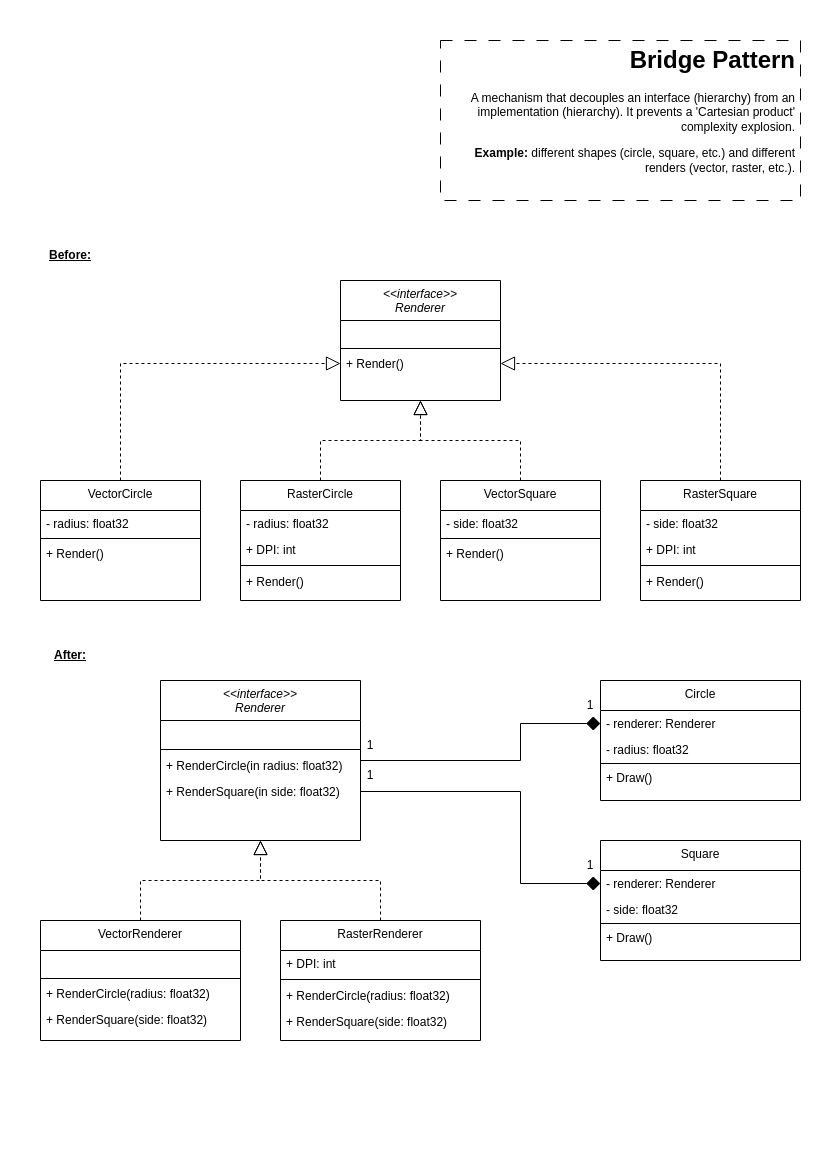

The diagram above was exported from draw.io. Its source (the exported page's mxGraphModel, read from the mxfile embedded in the PNG):
<mxGraphModel dx="1050" dy="535" grid="1" gridSize="10" guides="1" tooltips="1" connect="1" arrows="1" fold="1" page="1" pageScale="1" pageWidth="827" pageHeight="1169" math="0" shadow="0">
  <root>
    <mxCell id="WIyWlLk6GJQsqaUBKTNV-0" />
    <mxCell id="WIyWlLk6GJQsqaUBKTNV-1" parent="WIyWlLk6GJQsqaUBKTNV-0" />
    <mxCell id="A_FaR_-pvb6PMBMDJrmN-0" value="&lt;&lt;interface&gt;&gt;&#10;Renderer" style="swimlane;fontStyle=2;align=center;verticalAlign=top;childLayout=stackLayout;horizontal=1;startSize=40;horizontalStack=0;resizeParent=1;resizeLast=0;collapsible=1;marginBottom=0;rounded=0;shadow=0;strokeWidth=1;" parent="WIyWlLk6GJQsqaUBKTNV-1" vertex="1">
      <mxGeometry x="160" y="680" width="200" height="160" as="geometry">
        <mxRectangle x="230" y="140" width="160" height="26" as="alternateBounds" />
      </mxGeometry>
    </mxCell>
    <mxCell id="GtaRwWnH3VxMU0BNkhwd-1" value=" " style="text;align=left;verticalAlign=top;spacingLeft=4;spacingRight=4;overflow=hidden;rotatable=0;points=[[0,0.5],[1,0.5]];portConstraint=eastwest;" parent="A_FaR_-pvb6PMBMDJrmN-0" vertex="1">
      <mxGeometry y="40" width="200" height="26" as="geometry" />
    </mxCell>
    <mxCell id="A_FaR_-pvb6PMBMDJrmN-4" value="" style="line;html=1;strokeWidth=1;align=left;verticalAlign=middle;spacingTop=-1;spacingLeft=3;spacingRight=3;rotatable=0;labelPosition=right;points=[];portConstraint=eastwest;" parent="A_FaR_-pvb6PMBMDJrmN-0" vertex="1">
      <mxGeometry y="66" width="200" height="6" as="geometry" />
    </mxCell>
    <mxCell id="CKkyZ6A5I4m8uUCmuYBl-0" value="+ RenderCircle(in radius: float32)" style="text;align=left;verticalAlign=top;spacingLeft=4;spacingRight=4;overflow=hidden;rotatable=0;points=[[0,0.5],[1,0.5]];portConstraint=eastwest;" parent="A_FaR_-pvb6PMBMDJrmN-0" vertex="1">
      <mxGeometry y="72" width="200" height="26" as="geometry" />
    </mxCell>
    <mxCell id="CKkyZ6A5I4m8uUCmuYBl-42" value="+ RenderSquare(in side: float32)" style="text;align=left;verticalAlign=top;spacingLeft=4;spacingRight=4;overflow=hidden;rotatable=0;points=[[0,0.5],[1,0.5]];portConstraint=eastwest;" parent="A_FaR_-pvb6PMBMDJrmN-0" vertex="1">
      <mxGeometry y="98" width="200" height="26" as="geometry" />
    </mxCell>
    <mxCell id="A_FaR_-pvb6PMBMDJrmN-16" style="edgeStyle=orthogonalEdgeStyle;rounded=0;orthogonalLoop=1;jettySize=auto;html=1;exitX=0.5;exitY=0;exitDx=0;exitDy=0;dashed=1;endArrow=block;endFill=0;endSize=12;" parent="WIyWlLk6GJQsqaUBKTNV-1" source="A_FaR_-pvb6PMBMDJrmN-6" target="A_FaR_-pvb6PMBMDJrmN-0" edge="1">
      <mxGeometry relative="1" as="geometry">
        <Array as="points">
          <mxPoint x="140" y="880" />
          <mxPoint x="260" y="880" />
        </Array>
      </mxGeometry>
    </mxCell>
    <mxCell id="A_FaR_-pvb6PMBMDJrmN-6" value="VectorRenderer" style="swimlane;fontStyle=0;align=center;verticalAlign=top;childLayout=stackLayout;horizontal=1;startSize=30;horizontalStack=0;resizeParent=1;resizeLast=0;collapsible=1;marginBottom=0;rounded=0;shadow=0;strokeWidth=1;" parent="WIyWlLk6GJQsqaUBKTNV-1" vertex="1">
      <mxGeometry x="40" y="920" width="200" height="120" as="geometry">
        <mxRectangle x="230" y="140" width="160" height="26" as="alternateBounds" />
      </mxGeometry>
    </mxCell>
    <mxCell id="GtaRwWnH3VxMU0BNkhwd-2" value=" " style="text;align=left;verticalAlign=top;spacingLeft=4;spacingRight=4;overflow=hidden;rotatable=0;points=[[0,0.5],[1,0.5]];portConstraint=eastwest;" parent="A_FaR_-pvb6PMBMDJrmN-6" vertex="1">
      <mxGeometry y="30" width="200" height="26" as="geometry" />
    </mxCell>
    <mxCell id="A_FaR_-pvb6PMBMDJrmN-10" value="" style="line;html=1;strokeWidth=1;align=left;verticalAlign=middle;spacingTop=-1;spacingLeft=3;spacingRight=3;rotatable=0;labelPosition=right;points=[];portConstraint=eastwest;" parent="A_FaR_-pvb6PMBMDJrmN-6" vertex="1">
      <mxGeometry y="56" width="200" height="4" as="geometry" />
    </mxCell>
    <mxCell id="A_FaR_-pvb6PMBMDJrmN-11" value="+ RenderCircle(radius: float32)" style="text;align=left;verticalAlign=top;spacingLeft=4;spacingRight=4;overflow=hidden;rotatable=0;points=[[0,0.5],[1,0.5]];portConstraint=eastwest;" parent="A_FaR_-pvb6PMBMDJrmN-6" vertex="1">
      <mxGeometry y="60" width="200" height="26" as="geometry" />
    </mxCell>
    <mxCell id="CKkyZ6A5I4m8uUCmuYBl-43" value="+ RenderSquare(side: float32)" style="text;align=left;verticalAlign=top;spacingLeft=4;spacingRight=4;overflow=hidden;rotatable=0;points=[[0,0.5],[1,0.5]];portConstraint=eastwest;" parent="A_FaR_-pvb6PMBMDJrmN-6" vertex="1">
      <mxGeometry y="86" width="200" height="26" as="geometry" />
    </mxCell>
    <mxCell id="A_FaR_-pvb6PMBMDJrmN-17" style="edgeStyle=orthogonalEdgeStyle;rounded=0;orthogonalLoop=1;jettySize=auto;html=1;dashed=1;endArrow=block;endFill=0;endSize=12;" parent="WIyWlLk6GJQsqaUBKTNV-1" source="A_FaR_-pvb6PMBMDJrmN-12" target="A_FaR_-pvb6PMBMDJrmN-0" edge="1">
      <mxGeometry relative="1" as="geometry">
        <Array as="points">
          <mxPoint x="380" y="880" />
          <mxPoint x="260" y="880" />
        </Array>
      </mxGeometry>
    </mxCell>
    <mxCell id="A_FaR_-pvb6PMBMDJrmN-12" value="RasterRenderer" style="swimlane;fontStyle=0;align=center;verticalAlign=top;childLayout=stackLayout;horizontal=1;startSize=30;horizontalStack=0;resizeParent=1;resizeLast=0;collapsible=1;marginBottom=0;rounded=0;shadow=0;strokeWidth=1;" parent="WIyWlLk6GJQsqaUBKTNV-1" vertex="1">
      <mxGeometry x="280" y="920" width="200" height="120" as="geometry">
        <mxRectangle x="230" y="140" width="160" height="26" as="alternateBounds" />
      </mxGeometry>
    </mxCell>
    <mxCell id="A_FaR_-pvb6PMBMDJrmN-15" value="+ DPI: int" style="text;align=left;verticalAlign=top;spacingLeft=4;spacingRight=4;overflow=hidden;rotatable=0;points=[[0,0.5],[1,0.5]];portConstraint=eastwest;" parent="A_FaR_-pvb6PMBMDJrmN-12" vertex="1">
      <mxGeometry y="30" width="200" height="26" as="geometry" />
    </mxCell>
    <mxCell id="A_FaR_-pvb6PMBMDJrmN-13" value="" style="line;html=1;strokeWidth=1;align=left;verticalAlign=middle;spacingTop=-1;spacingLeft=3;spacingRight=3;rotatable=0;labelPosition=right;points=[];portConstraint=eastwest;" parent="A_FaR_-pvb6PMBMDJrmN-12" vertex="1">
      <mxGeometry y="56" width="200" height="6" as="geometry" />
    </mxCell>
    <mxCell id="A_FaR_-pvb6PMBMDJrmN-14" value="+ RenderCircle(radius: float32)" style="text;align=left;verticalAlign=top;spacingLeft=4;spacingRight=4;overflow=hidden;rotatable=0;points=[[0,0.5],[1,0.5]];portConstraint=eastwest;" parent="A_FaR_-pvb6PMBMDJrmN-12" vertex="1">
      <mxGeometry y="62" width="200" height="26" as="geometry" />
    </mxCell>
    <mxCell id="CKkyZ6A5I4m8uUCmuYBl-44" value="+ RenderSquare(side: float32)" style="text;align=left;verticalAlign=top;spacingLeft=4;spacingRight=4;overflow=hidden;rotatable=0;points=[[0,0.5],[1,0.5]];portConstraint=eastwest;" parent="A_FaR_-pvb6PMBMDJrmN-12" vertex="1">
      <mxGeometry y="88" width="200" height="26" as="geometry" />
    </mxCell>
    <mxCell id="A_FaR_-pvb6PMBMDJrmN-18" value="Circle" style="swimlane;fontStyle=0;align=center;verticalAlign=top;childLayout=stackLayout;horizontal=1;startSize=30;horizontalStack=0;resizeParent=1;resizeLast=0;collapsible=1;marginBottom=0;rounded=0;shadow=0;strokeWidth=1;" parent="WIyWlLk6GJQsqaUBKTNV-1" vertex="1">
      <mxGeometry x="600" y="680" width="200" height="120" as="geometry">
        <mxRectangle x="230" y="140" width="160" height="26" as="alternateBounds" />
      </mxGeometry>
    </mxCell>
    <mxCell id="A_FaR_-pvb6PMBMDJrmN-19" value="- renderer: Renderer" style="text;align=left;verticalAlign=top;spacingLeft=4;spacingRight=4;overflow=hidden;rotatable=0;points=[[0,0.5],[1,0.5]];portConstraint=eastwest;" parent="A_FaR_-pvb6PMBMDJrmN-18" vertex="1">
      <mxGeometry y="30" width="200" height="26" as="geometry" />
    </mxCell>
    <mxCell id="A_FaR_-pvb6PMBMDJrmN-22" value="- radius: float32" style="text;align=left;verticalAlign=top;spacingLeft=4;spacingRight=4;overflow=hidden;rotatable=0;points=[[0,0.5],[1,0.5]];portConstraint=eastwest;" parent="A_FaR_-pvb6PMBMDJrmN-18" vertex="1">
      <mxGeometry y="56" width="200" height="26" as="geometry" />
    </mxCell>
    <mxCell id="A_FaR_-pvb6PMBMDJrmN-20" value="" style="line;html=1;strokeWidth=1;align=left;verticalAlign=middle;spacingTop=-1;spacingLeft=3;spacingRight=3;rotatable=0;labelPosition=right;points=[];portConstraint=eastwest;" parent="A_FaR_-pvb6PMBMDJrmN-18" vertex="1">
      <mxGeometry y="82" width="200" height="2" as="geometry" />
    </mxCell>
    <mxCell id="A_FaR_-pvb6PMBMDJrmN-21" value="+ Draw()" style="text;align=left;verticalAlign=top;spacingLeft=4;spacingRight=4;overflow=hidden;rotatable=0;points=[[0,0.5],[1,0.5]];portConstraint=eastwest;" parent="A_FaR_-pvb6PMBMDJrmN-18" vertex="1">
      <mxGeometry y="84" width="200" height="26" as="geometry" />
    </mxCell>
    <mxCell id="CKkyZ6A5I4m8uUCmuYBl-4" value="After:" style="text;html=1;strokeColor=none;fillColor=none;align=center;verticalAlign=middle;whiteSpace=wrap;rounded=0;fontStyle=5" parent="WIyWlLk6GJQsqaUBKTNV-1" vertex="1">
      <mxGeometry x="40" y="640" width="60" height="30" as="geometry" />
    </mxCell>
    <mxCell id="CKkyZ6A5I4m8uUCmuYBl-5" value="Before:" style="text;html=1;strokeColor=none;fillColor=none;align=center;verticalAlign=middle;whiteSpace=wrap;rounded=0;fontStyle=5" parent="WIyWlLk6GJQsqaUBKTNV-1" vertex="1">
      <mxGeometry x="40" y="240" width="60" height="30" as="geometry" />
    </mxCell>
    <mxCell id="CKkyZ6A5I4m8uUCmuYBl-6" value="&lt;&lt;interface&gt;&gt;&#10;Renderer" style="swimlane;fontStyle=2;align=center;verticalAlign=top;childLayout=stackLayout;horizontal=1;startSize=40;horizontalStack=0;resizeParent=1;resizeLast=0;collapsible=1;marginBottom=0;rounded=0;shadow=0;strokeWidth=1;" parent="WIyWlLk6GJQsqaUBKTNV-1" vertex="1">
      <mxGeometry x="340" y="280" width="160" height="120" as="geometry">
        <mxRectangle x="230" y="140" width="160" height="26" as="alternateBounds" />
      </mxGeometry>
    </mxCell>
    <mxCell id="GtaRwWnH3VxMU0BNkhwd-0" value=" " style="text;align=left;verticalAlign=top;spacingLeft=4;spacingRight=4;overflow=hidden;rotatable=0;points=[[0,0.5],[1,0.5]];portConstraint=eastwest;" parent="CKkyZ6A5I4m8uUCmuYBl-6" vertex="1">
      <mxGeometry y="40" width="160" height="26" as="geometry" />
    </mxCell>
    <mxCell id="CKkyZ6A5I4m8uUCmuYBl-7" value="" style="line;html=1;strokeWidth=1;align=left;verticalAlign=middle;spacingTop=-1;spacingLeft=3;spacingRight=3;rotatable=0;labelPosition=right;points=[];portConstraint=eastwest;" parent="CKkyZ6A5I4m8uUCmuYBl-6" vertex="1">
      <mxGeometry y="66" width="160" height="4" as="geometry" />
    </mxCell>
    <mxCell id="CKkyZ6A5I4m8uUCmuYBl-8" value="+ Render()" style="text;align=left;verticalAlign=top;spacingLeft=4;spacingRight=4;overflow=hidden;rotatable=0;points=[[0,0.5],[1,0.5]];portConstraint=eastwest;" parent="CKkyZ6A5I4m8uUCmuYBl-6" vertex="1">
      <mxGeometry y="70" width="160" height="26" as="geometry" />
    </mxCell>
    <mxCell id="CKkyZ6A5I4m8uUCmuYBl-30" style="edgeStyle=orthogonalEdgeStyle;rounded=0;orthogonalLoop=1;jettySize=auto;html=1;entryX=0;entryY=0.5;entryDx=0;entryDy=0;endArrow=block;endFill=0;endSize=12;dashed=1;" parent="WIyWlLk6GJQsqaUBKTNV-1" source="CKkyZ6A5I4m8uUCmuYBl-10" target="CKkyZ6A5I4m8uUCmuYBl-8" edge="1">
      <mxGeometry relative="1" as="geometry" />
    </mxCell>
    <mxCell id="CKkyZ6A5I4m8uUCmuYBl-10" value="VectorCircle" style="swimlane;fontStyle=0;align=center;verticalAlign=top;childLayout=stackLayout;horizontal=1;startSize=30;horizontalStack=0;resizeParent=1;resizeLast=0;collapsible=1;marginBottom=0;rounded=0;shadow=0;strokeWidth=1;" parent="WIyWlLk6GJQsqaUBKTNV-1" vertex="1">
      <mxGeometry x="40" y="480" width="160" height="120" as="geometry">
        <mxRectangle x="230" y="140" width="160" height="26" as="alternateBounds" />
      </mxGeometry>
    </mxCell>
    <mxCell id="CKkyZ6A5I4m8uUCmuYBl-31" value="- radius: float32" style="text;align=left;verticalAlign=top;spacingLeft=4;spacingRight=4;overflow=hidden;rotatable=0;points=[[0,0.5],[1,0.5]];portConstraint=eastwest;" parent="CKkyZ6A5I4m8uUCmuYBl-10" vertex="1">
      <mxGeometry y="30" width="160" height="26" as="geometry" />
    </mxCell>
    <mxCell id="CKkyZ6A5I4m8uUCmuYBl-11" value="" style="line;html=1;strokeWidth=1;align=left;verticalAlign=middle;spacingTop=-1;spacingLeft=3;spacingRight=3;rotatable=0;labelPosition=right;points=[];portConstraint=eastwest;" parent="CKkyZ6A5I4m8uUCmuYBl-10" vertex="1">
      <mxGeometry y="56" width="160" height="4" as="geometry" />
    </mxCell>
    <mxCell id="CKkyZ6A5I4m8uUCmuYBl-12" value="+ Render()" style="text;align=left;verticalAlign=top;spacingLeft=4;spacingRight=4;overflow=hidden;rotatable=0;points=[[0,0.5],[1,0.5]];portConstraint=eastwest;" parent="CKkyZ6A5I4m8uUCmuYBl-10" vertex="1">
      <mxGeometry y="60" width="160" height="26" as="geometry" />
    </mxCell>
    <mxCell id="CKkyZ6A5I4m8uUCmuYBl-28" style="edgeStyle=orthogonalEdgeStyle;rounded=0;orthogonalLoop=1;jettySize=auto;html=1;endArrow=block;endFill=0;dashed=1;endSize=12;" parent="WIyWlLk6GJQsqaUBKTNV-1" source="CKkyZ6A5I4m8uUCmuYBl-14" target="CKkyZ6A5I4m8uUCmuYBl-6" edge="1">
      <mxGeometry relative="1" as="geometry">
        <Array as="points">
          <mxPoint x="320" y="440" />
          <mxPoint x="420" y="440" />
        </Array>
      </mxGeometry>
    </mxCell>
    <mxCell id="CKkyZ6A5I4m8uUCmuYBl-14" value="RasterCircle" style="swimlane;fontStyle=0;align=center;verticalAlign=top;childLayout=stackLayout;horizontal=1;startSize=30;horizontalStack=0;resizeParent=1;resizeLast=0;collapsible=1;marginBottom=0;rounded=0;shadow=0;strokeWidth=1;" parent="WIyWlLk6GJQsqaUBKTNV-1" vertex="1">
      <mxGeometry x="240" y="480" width="160" height="120" as="geometry">
        <mxRectangle x="230" y="140" width="160" height="26" as="alternateBounds" />
      </mxGeometry>
    </mxCell>
    <mxCell id="CKkyZ6A5I4m8uUCmuYBl-32" value="- radius: float32" style="text;align=left;verticalAlign=top;spacingLeft=4;spacingRight=4;overflow=hidden;rotatable=0;points=[[0,0.5],[1,0.5]];portConstraint=eastwest;" parent="CKkyZ6A5I4m8uUCmuYBl-14" vertex="1">
      <mxGeometry y="30" width="160" height="26" as="geometry" />
    </mxCell>
    <mxCell id="CKkyZ6A5I4m8uUCmuYBl-15" value="+ DPI: int" style="text;align=left;verticalAlign=top;spacingLeft=4;spacingRight=4;overflow=hidden;rotatable=0;points=[[0,0.5],[1,0.5]];portConstraint=eastwest;" parent="CKkyZ6A5I4m8uUCmuYBl-14" vertex="1">
      <mxGeometry y="56" width="160" height="26" as="geometry" />
    </mxCell>
    <mxCell id="CKkyZ6A5I4m8uUCmuYBl-16" value="" style="line;html=1;strokeWidth=1;align=left;verticalAlign=middle;spacingTop=-1;spacingLeft=3;spacingRight=3;rotatable=0;labelPosition=right;points=[];portConstraint=eastwest;" parent="CKkyZ6A5I4m8uUCmuYBl-14" vertex="1">
      <mxGeometry y="82" width="160" height="6" as="geometry" />
    </mxCell>
    <mxCell id="CKkyZ6A5I4m8uUCmuYBl-17" value="+ Render()" style="text;align=left;verticalAlign=top;spacingLeft=4;spacingRight=4;overflow=hidden;rotatable=0;points=[[0,0.5],[1,0.5]];portConstraint=eastwest;" parent="CKkyZ6A5I4m8uUCmuYBl-14" vertex="1">
      <mxGeometry y="88" width="160" height="26" as="geometry" />
    </mxCell>
    <mxCell id="CKkyZ6A5I4m8uUCmuYBl-25" style="edgeStyle=orthogonalEdgeStyle;rounded=0;orthogonalLoop=1;jettySize=auto;html=1;endArrow=block;endFill=0;dashed=1;endSize=12;" parent="WIyWlLk6GJQsqaUBKTNV-1" source="CKkyZ6A5I4m8uUCmuYBl-18" target="CKkyZ6A5I4m8uUCmuYBl-6" edge="1">
      <mxGeometry relative="1" as="geometry">
        <Array as="points">
          <mxPoint x="520" y="440" />
          <mxPoint x="420" y="440" />
        </Array>
      </mxGeometry>
    </mxCell>
    <mxCell id="CKkyZ6A5I4m8uUCmuYBl-18" value="VectorSquare" style="swimlane;fontStyle=0;align=center;verticalAlign=top;childLayout=stackLayout;horizontal=1;startSize=30;horizontalStack=0;resizeParent=1;resizeLast=0;collapsible=1;marginBottom=0;rounded=0;shadow=0;strokeWidth=1;" parent="WIyWlLk6GJQsqaUBKTNV-1" vertex="1">
      <mxGeometry x="440" y="480" width="160" height="120" as="geometry">
        <mxRectangle x="230" y="140" width="160" height="26" as="alternateBounds" />
      </mxGeometry>
    </mxCell>
    <mxCell id="CKkyZ6A5I4m8uUCmuYBl-33" value="- side: float32" style="text;align=left;verticalAlign=top;spacingLeft=4;spacingRight=4;overflow=hidden;rotatable=0;points=[[0,0.5],[1,0.5]];portConstraint=eastwest;" parent="CKkyZ6A5I4m8uUCmuYBl-18" vertex="1">
      <mxGeometry y="30" width="160" height="26" as="geometry" />
    </mxCell>
    <mxCell id="CKkyZ6A5I4m8uUCmuYBl-19" value="" style="line;html=1;strokeWidth=1;align=left;verticalAlign=middle;spacingTop=-1;spacingLeft=3;spacingRight=3;rotatable=0;labelPosition=right;points=[];portConstraint=eastwest;" parent="CKkyZ6A5I4m8uUCmuYBl-18" vertex="1">
      <mxGeometry y="56" width="160" height="4" as="geometry" />
    </mxCell>
    <mxCell id="CKkyZ6A5I4m8uUCmuYBl-20" value="+ Render()" style="text;align=left;verticalAlign=top;spacingLeft=4;spacingRight=4;overflow=hidden;rotatable=0;points=[[0,0.5],[1,0.5]];portConstraint=eastwest;" parent="CKkyZ6A5I4m8uUCmuYBl-18" vertex="1">
      <mxGeometry y="60" width="160" height="26" as="geometry" />
    </mxCell>
    <mxCell id="CKkyZ6A5I4m8uUCmuYBl-29" style="edgeStyle=orthogonalEdgeStyle;rounded=0;orthogonalLoop=1;jettySize=auto;html=1;endSize=12;endArrow=block;endFill=0;dashed=1;" parent="WIyWlLk6GJQsqaUBKTNV-1" source="CKkyZ6A5I4m8uUCmuYBl-21" target="CKkyZ6A5I4m8uUCmuYBl-8" edge="1">
      <mxGeometry relative="1" as="geometry" />
    </mxCell>
    <mxCell id="CKkyZ6A5I4m8uUCmuYBl-21" value="RasterSquare" style="swimlane;fontStyle=0;align=center;verticalAlign=top;childLayout=stackLayout;horizontal=1;startSize=30;horizontalStack=0;resizeParent=1;resizeLast=0;collapsible=1;marginBottom=0;rounded=0;shadow=0;strokeWidth=1;" parent="WIyWlLk6GJQsqaUBKTNV-1" vertex="1">
      <mxGeometry x="640" y="480" width="160" height="120" as="geometry">
        <mxRectangle x="230" y="140" width="160" height="26" as="alternateBounds" />
      </mxGeometry>
    </mxCell>
    <mxCell id="CKkyZ6A5I4m8uUCmuYBl-34" value="- side: float32" style="text;align=left;verticalAlign=top;spacingLeft=4;spacingRight=4;overflow=hidden;rotatable=0;points=[[0,0.5],[1,0.5]];portConstraint=eastwest;" parent="CKkyZ6A5I4m8uUCmuYBl-21" vertex="1">
      <mxGeometry y="30" width="160" height="26" as="geometry" />
    </mxCell>
    <mxCell id="CKkyZ6A5I4m8uUCmuYBl-22" value="+ DPI: int" style="text;align=left;verticalAlign=top;spacingLeft=4;spacingRight=4;overflow=hidden;rotatable=0;points=[[0,0.5],[1,0.5]];portConstraint=eastwest;" parent="CKkyZ6A5I4m8uUCmuYBl-21" vertex="1">
      <mxGeometry y="56" width="160" height="26" as="geometry" />
    </mxCell>
    <mxCell id="CKkyZ6A5I4m8uUCmuYBl-23" value="" style="line;html=1;strokeWidth=1;align=left;verticalAlign=middle;spacingTop=-1;spacingLeft=3;spacingRight=3;rotatable=0;labelPosition=right;points=[];portConstraint=eastwest;" parent="CKkyZ6A5I4m8uUCmuYBl-21" vertex="1">
      <mxGeometry y="82" width="160" height="6" as="geometry" />
    </mxCell>
    <mxCell id="CKkyZ6A5I4m8uUCmuYBl-24" value="+ Render()" style="text;align=left;verticalAlign=top;spacingLeft=4;spacingRight=4;overflow=hidden;rotatable=0;points=[[0,0.5],[1,0.5]];portConstraint=eastwest;" parent="CKkyZ6A5I4m8uUCmuYBl-21" vertex="1">
      <mxGeometry y="88" width="160" height="26" as="geometry" />
    </mxCell>
    <mxCell id="CKkyZ6A5I4m8uUCmuYBl-35" value="Square" style="swimlane;fontStyle=0;align=center;verticalAlign=top;childLayout=stackLayout;horizontal=1;startSize=30;horizontalStack=0;resizeParent=1;resizeLast=0;collapsible=1;marginBottom=0;rounded=0;shadow=0;strokeWidth=1;" parent="WIyWlLk6GJQsqaUBKTNV-1" vertex="1">
      <mxGeometry x="600" y="840" width="200" height="120" as="geometry">
        <mxRectangle x="230" y="140" width="160" height="26" as="alternateBounds" />
      </mxGeometry>
    </mxCell>
    <mxCell id="CKkyZ6A5I4m8uUCmuYBl-36" value="- renderer: Renderer" style="text;align=left;verticalAlign=top;spacingLeft=4;spacingRight=4;overflow=hidden;rotatable=0;points=[[0,0.5],[1,0.5]];portConstraint=eastwest;" parent="CKkyZ6A5I4m8uUCmuYBl-35" vertex="1">
      <mxGeometry y="30" width="200" height="26" as="geometry" />
    </mxCell>
    <mxCell id="CKkyZ6A5I4m8uUCmuYBl-37" value="- side: float32" style="text;align=left;verticalAlign=top;spacingLeft=4;spacingRight=4;overflow=hidden;rotatable=0;points=[[0,0.5],[1,0.5]];portConstraint=eastwest;" parent="CKkyZ6A5I4m8uUCmuYBl-35" vertex="1">
      <mxGeometry y="56" width="200" height="26" as="geometry" />
    </mxCell>
    <mxCell id="CKkyZ6A5I4m8uUCmuYBl-38" value="" style="line;html=1;strokeWidth=1;align=left;verticalAlign=middle;spacingTop=-1;spacingLeft=3;spacingRight=3;rotatable=0;labelPosition=right;points=[];portConstraint=eastwest;" parent="CKkyZ6A5I4m8uUCmuYBl-35" vertex="1">
      <mxGeometry y="82" width="200" height="2" as="geometry" />
    </mxCell>
    <mxCell id="CKkyZ6A5I4m8uUCmuYBl-39" value="+ Draw()" style="text;align=left;verticalAlign=top;spacingLeft=4;spacingRight=4;overflow=hidden;rotatable=0;points=[[0,0.5],[1,0.5]];portConstraint=eastwest;" parent="CKkyZ6A5I4m8uUCmuYBl-35" vertex="1">
      <mxGeometry y="84" width="200" height="26" as="geometry" />
    </mxCell>
    <mxCell id="CKkyZ6A5I4m8uUCmuYBl-49" style="edgeStyle=orthogonalEdgeStyle;rounded=0;orthogonalLoop=1;jettySize=auto;html=1;entryX=0;entryY=0.5;entryDx=0;entryDy=0;endArrow=diamond;endFill=1;endSize=12;" parent="WIyWlLk6GJQsqaUBKTNV-1" source="CKkyZ6A5I4m8uUCmuYBl-0" target="A_FaR_-pvb6PMBMDJrmN-19" edge="1">
      <mxGeometry relative="1" as="geometry">
        <Array as="points">
          <mxPoint x="520" y="760" />
          <mxPoint x="520" y="723" />
        </Array>
      </mxGeometry>
    </mxCell>
    <mxCell id="qbJvb7wjozUus1Wt7w3T-0" value="&lt;h1&gt;Bridge Pattern&lt;/h1&gt;&lt;p style=&quot;&quot;&gt;A mechanism that decouples an interface (hierarchy) from an implementation&amp;nbsp;&lt;span style=&quot;background-color: initial;&quot;&gt;(hierarchy)&lt;/span&gt;&lt;span style=&quot;background-color: initial;&quot;&gt;. It&amp;nbsp;&lt;/span&gt;&lt;span style=&quot;background-color: initial;&quot;&gt;prevents a 'Cartesian product' complexity explosion.&lt;/span&gt;&lt;/p&gt;&lt;p style=&quot;&quot;&gt;&lt;b&gt;Example: &lt;/b&gt;different shapes (circle, square, etc.) and different renders (vector, raster, etc.).&lt;/p&gt;" style="text;html=1;strokeColor=default;fillColor=none;spacing=5;spacingTop=-20;whiteSpace=wrap;overflow=hidden;rounded=0;align=right;dashed=1;dashPattern=12 12;" parent="WIyWlLk6GJQsqaUBKTNV-1" vertex="1">
      <mxGeometry x="440" y="40" width="360" height="160" as="geometry" />
    </mxCell>
    <mxCell id="qbJvb7wjozUus1Wt7w3T-1" style="edgeStyle=orthogonalEdgeStyle;rounded=0;orthogonalLoop=1;jettySize=auto;html=1;exitX=1;exitY=0.5;exitDx=0;exitDy=0;entryX=0;entryY=0.5;entryDx=0;entryDy=0;endArrow=diamond;endFill=1;endSize=12;" parent="WIyWlLk6GJQsqaUBKTNV-1" source="CKkyZ6A5I4m8uUCmuYBl-42" target="CKkyZ6A5I4m8uUCmuYBl-36" edge="1">
      <mxGeometry relative="1" as="geometry">
        <Array as="points">
          <mxPoint x="520" y="791" />
          <mxPoint x="520" y="883" />
        </Array>
      </mxGeometry>
    </mxCell>
    <mxCell id="qbJvb7wjozUus1Wt7w3T-2" value="1" style="text;html=1;strokeColor=none;fillColor=none;align=center;verticalAlign=middle;whiteSpace=wrap;rounded=0;" parent="WIyWlLk6GJQsqaUBKTNV-1" vertex="1">
      <mxGeometry x="560" y="690" width="60" height="30" as="geometry" />
    </mxCell>
    <mxCell id="qbJvb7wjozUus1Wt7w3T-3" value="1" style="text;html=1;strokeColor=none;fillColor=none;align=center;verticalAlign=middle;whiteSpace=wrap;rounded=0;" parent="WIyWlLk6GJQsqaUBKTNV-1" vertex="1">
      <mxGeometry x="340" y="730" width="60" height="30" as="geometry" />
    </mxCell>
    <mxCell id="qbJvb7wjozUus1Wt7w3T-4" value="1" style="text;html=1;strokeColor=none;fillColor=none;align=center;verticalAlign=middle;whiteSpace=wrap;rounded=0;" parent="WIyWlLk6GJQsqaUBKTNV-1" vertex="1">
      <mxGeometry x="340" y="760" width="60" height="30" as="geometry" />
    </mxCell>
    <mxCell id="qbJvb7wjozUus1Wt7w3T-5" value="1" style="text;html=1;strokeColor=none;fillColor=none;align=center;verticalAlign=middle;whiteSpace=wrap;rounded=0;" parent="WIyWlLk6GJQsqaUBKTNV-1" vertex="1">
      <mxGeometry x="560" y="850" width="60" height="30" as="geometry" />
    </mxCell>
  </root>
</mxGraphModel>